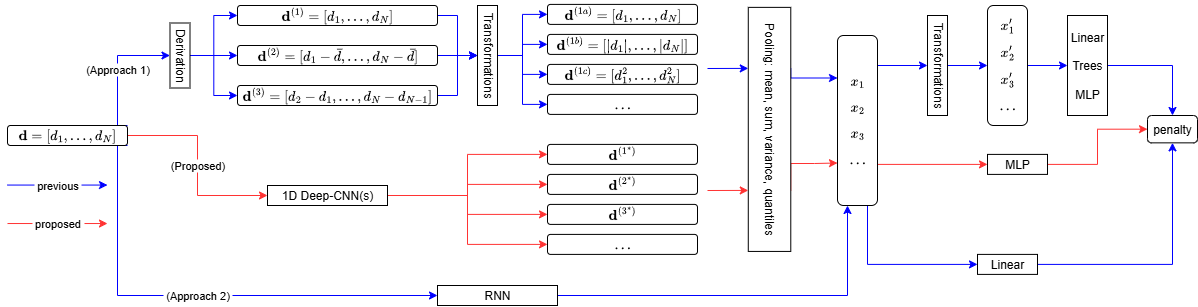

The diagram above was exported from draw.io. Its source (the exported page's mxGraphModel, read from the mxfile embedded in the PNG):
<mxGraphModel dx="2131" dy="626" grid="1" gridSize="10" guides="1" tooltips="1" connect="1" arrows="1" fold="1" page="1" pageScale="1" pageWidth="850" pageHeight="1100" math="1" shadow="0">
  <root>
    <mxCell id="0" />
    <mxCell id="1" parent="0" />
    <mxCell id="krHHmEK9by7D-JPgU3CQ-41" value="(Proposed)" style="edgeStyle=orthogonalEdgeStyle;rounded=0;orthogonalLoop=1;jettySize=auto;html=1;exitX=1;exitY=0.5;exitDx=0;exitDy=0;entryX=0;entryY=0.5;entryDx=0;entryDy=0;fillColor=#FF3333;strokeColor=#FF3333;" parent="1" source="krHHmEK9by7D-JPgU3CQ-4" target="krHHmEK9by7D-JPgU3CQ-31" edge="1">
      <mxGeometry relative="1" as="geometry" />
    </mxCell>
    <mxCell id="krHHmEK9by7D-JPgU3CQ-42" value="(Approach 1)" style="edgeStyle=orthogonalEdgeStyle;rounded=0;orthogonalLoop=1;jettySize=auto;html=1;exitX=1;exitY=0;exitDx=0;exitDy=0;entryX=0.5;entryY=1;entryDx=0;entryDy=0;strokeColor=#0000FF;" parent="1" source="krHHmEK9by7D-JPgU3CQ-4" target="krHHmEK9by7D-JPgU3CQ-9" edge="1">
      <mxGeometry relative="1" as="geometry">
        <Array as="points">
          <mxPoint x="70" y="200" />
          <mxPoint x="70" y="130" />
        </Array>
      </mxGeometry>
    </mxCell>
    <mxCell id="krHHmEK9by7D-JPgU3CQ-90" value="&amp;nbsp;(Approach 2)&amp;nbsp;" style="edgeStyle=orthogonalEdgeStyle;rounded=0;orthogonalLoop=1;jettySize=auto;html=1;exitX=1;exitY=1;exitDx=0;exitDy=0;entryX=0;entryY=0.5;entryDx=0;entryDy=0;strokeColor=#0000FF;" parent="1" source="krHHmEK9by7D-JPgU3CQ-4" target="krHHmEK9by7D-JPgU3CQ-89" edge="1">
      <mxGeometry relative="1" as="geometry">
        <Array as="points">
          <mxPoint x="70" y="220" />
          <mxPoint x="70" y="370" />
        </Array>
      </mxGeometry>
    </mxCell>
    <mxCell id="krHHmEK9by7D-JPgU3CQ-4" value="$$\mathbf{d} = [d_1, ..., d_N]$$" style="rounded=1;whiteSpace=wrap;html=1;" parent="1" vertex="1">
      <mxGeometry x="-40" y="200" width="120" height="20" as="geometry" />
    </mxCell>
    <mxCell id="krHHmEK9by7D-JPgU3CQ-48" style="edgeStyle=orthogonalEdgeStyle;rounded=0;orthogonalLoop=1;jettySize=auto;html=1;exitX=1;exitY=0.5;exitDx=0;exitDy=0;entryX=0.5;entryY=1;entryDx=0;entryDy=0;strokeColor=#0000FF;" parent="1" source="krHHmEK9by7D-JPgU3CQ-5" target="krHHmEK9by7D-JPgU3CQ-47" edge="1">
      <mxGeometry relative="1" as="geometry" />
    </mxCell>
    <mxCell id="krHHmEK9by7D-JPgU3CQ-5" value="$$\mathbf{d}^{(1)} = [d_1, ..., d_N]$$" style="rounded=1;whiteSpace=wrap;html=1;movable=1;resizable=1;rotatable=1;deletable=1;editable=1;locked=0;connectable=1;" parent="1" vertex="1">
      <mxGeometry x="190" y="80" width="200" height="20" as="geometry" />
    </mxCell>
    <mxCell id="krHHmEK9by7D-JPgU3CQ-49" style="edgeStyle=orthogonalEdgeStyle;rounded=0;orthogonalLoop=1;jettySize=auto;html=1;exitX=1;exitY=0.5;exitDx=0;exitDy=0;entryX=0.5;entryY=1;entryDx=0;entryDy=0;strokeColor=#0000FF;" parent="1" source="krHHmEK9by7D-JPgU3CQ-6" target="krHHmEK9by7D-JPgU3CQ-47" edge="1">
      <mxGeometry relative="1" as="geometry">
        <mxPoint x="520" y="129.66666666666674" as="targetPoint" />
      </mxGeometry>
    </mxCell>
    <mxCell id="krHHmEK9by7D-JPgU3CQ-6" value="$$\mathbf{d}^{(2)} = [d_1 - \bar{d}, ..., d_N- \bar{d}]$$" style="rounded=1;whiteSpace=wrap;html=1;" parent="1" vertex="1">
      <mxGeometry x="190" y="120" width="200" height="20" as="geometry" />
    </mxCell>
    <mxCell id="krHHmEK9by7D-JPgU3CQ-50" style="edgeStyle=orthogonalEdgeStyle;rounded=0;orthogonalLoop=1;jettySize=auto;html=1;exitX=1;exitY=0.5;exitDx=0;exitDy=0;entryX=0.5;entryY=1;entryDx=0;entryDy=0;strokeColor=#0000FF;" parent="1" source="krHHmEK9by7D-JPgU3CQ-7" target="krHHmEK9by7D-JPgU3CQ-47" edge="1">
      <mxGeometry relative="1" as="geometry" />
    </mxCell>
    <mxCell id="krHHmEK9by7D-JPgU3CQ-7" value="$$\mathbf{d}^{(3)} = [d_2 - d_1, ..., d_N - d_{N-1}]$$" style="rounded=1;whiteSpace=wrap;html=1;" parent="1" vertex="1">
      <mxGeometry x="190" y="160" width="200" height="20" as="geometry" />
    </mxCell>
    <mxCell id="krHHmEK9by7D-JPgU3CQ-43" style="edgeStyle=orthogonalEdgeStyle;rounded=0;orthogonalLoop=1;jettySize=auto;html=1;exitX=0.5;exitY=0;exitDx=0;exitDy=0;entryX=0;entryY=0.5;entryDx=0;entryDy=0;strokeColor=#0000FF;" parent="1" source="krHHmEK9by7D-JPgU3CQ-9" target="krHHmEK9by7D-JPgU3CQ-5" edge="1">
      <mxGeometry relative="1" as="geometry" />
    </mxCell>
    <mxCell id="krHHmEK9by7D-JPgU3CQ-44" style="edgeStyle=orthogonalEdgeStyle;rounded=0;orthogonalLoop=1;jettySize=auto;html=1;exitX=0.5;exitY=0;exitDx=0;exitDy=0;entryX=0;entryY=0.5;entryDx=0;entryDy=0;strokeColor=#0000FF;" parent="1" source="krHHmEK9by7D-JPgU3CQ-9" target="krHHmEK9by7D-JPgU3CQ-6" edge="1">
      <mxGeometry relative="1" as="geometry" />
    </mxCell>
    <mxCell id="krHHmEK9by7D-JPgU3CQ-45" style="edgeStyle=orthogonalEdgeStyle;rounded=0;orthogonalLoop=1;jettySize=auto;html=1;exitX=0.5;exitY=0;exitDx=0;exitDy=0;entryX=0;entryY=0.5;entryDx=0;entryDy=0;strokeColor=#0000FF;" parent="1" source="krHHmEK9by7D-JPgU3CQ-9" target="krHHmEK9by7D-JPgU3CQ-7" edge="1">
      <mxGeometry relative="1" as="geometry" />
    </mxCell>
    <mxCell id="krHHmEK9by7D-JPgU3CQ-9" value="Derivation" style="rounded=0;whiteSpace=wrap;html=1;rotation=90;" parent="1" vertex="1">
      <mxGeometry x="100" y="120" width="65" height="20" as="geometry" />
    </mxCell>
    <mxCell id="krHHmEK9by7D-JPgU3CQ-36" style="edgeStyle=orthogonalEdgeStyle;rounded=0;orthogonalLoop=1;jettySize=auto;html=1;exitX=1;exitY=0.5;exitDx=0;exitDy=0;entryX=0;entryY=0.5;entryDx=0;entryDy=0;strokeColor=#FF3333;" parent="1" source="krHHmEK9by7D-JPgU3CQ-31" target="krHHmEK9by7D-JPgU3CQ-32" edge="1">
      <mxGeometry relative="1" as="geometry" />
    </mxCell>
    <mxCell id="krHHmEK9by7D-JPgU3CQ-37" style="edgeStyle=orthogonalEdgeStyle;rounded=0;orthogonalLoop=1;jettySize=auto;html=1;exitX=1;exitY=0.5;exitDx=0;exitDy=0;entryX=0;entryY=0.5;entryDx=0;entryDy=0;strokeColor=#FF3333;" parent="1" source="krHHmEK9by7D-JPgU3CQ-31" target="krHHmEK9by7D-JPgU3CQ-33" edge="1">
      <mxGeometry relative="1" as="geometry" />
    </mxCell>
    <mxCell id="krHHmEK9by7D-JPgU3CQ-38" style="edgeStyle=orthogonalEdgeStyle;rounded=0;orthogonalLoop=1;jettySize=auto;html=1;exitX=1;exitY=0.5;exitDx=0;exitDy=0;entryX=0;entryY=0.5;entryDx=0;entryDy=0;strokeColor=#FF3333;" parent="1" source="krHHmEK9by7D-JPgU3CQ-31" target="krHHmEK9by7D-JPgU3CQ-34" edge="1">
      <mxGeometry relative="1" as="geometry" />
    </mxCell>
    <mxCell id="krHHmEK9by7D-JPgU3CQ-39" style="edgeStyle=orthogonalEdgeStyle;rounded=0;orthogonalLoop=1;jettySize=auto;html=1;exitX=1;exitY=0.5;exitDx=0;exitDy=0;entryX=0;entryY=0.5;entryDx=0;entryDy=0;strokeColor=#FF3333;" parent="1" source="krHHmEK9by7D-JPgU3CQ-31" target="krHHmEK9by7D-JPgU3CQ-35" edge="1">
      <mxGeometry relative="1" as="geometry" />
    </mxCell>
    <mxCell id="krHHmEK9by7D-JPgU3CQ-31" value="1D Deep-CNN(s)" style="rounded=0;whiteSpace=wrap;html=1;" parent="1" vertex="1">
      <mxGeometry x="220" y="260" width="120" height="20" as="geometry" />
    </mxCell>
    <mxCell id="krHHmEK9by7D-JPgU3CQ-32" value="$$\mathbf{d}^{(1^*)}$$" style="rounded=1;whiteSpace=wrap;html=1;movable=1;resizable=1;rotatable=1;deletable=1;editable=1;locked=0;connectable=1;" parent="1" vertex="1">
      <mxGeometry x="500" y="218.9" width="150" height="20" as="geometry" />
    </mxCell>
    <mxCell id="krHHmEK9by7D-JPgU3CQ-33" value="$$\mathbf{d}^{(2^*)}$$" style="rounded=1;whiteSpace=wrap;html=1;movable=1;resizable=1;rotatable=1;deletable=1;editable=1;locked=0;connectable=1;" parent="1" vertex="1">
      <mxGeometry x="500" y="248.9" width="150" height="20" as="geometry" />
    </mxCell>
    <mxCell id="krHHmEK9by7D-JPgU3CQ-34" value="$$\mathbf{d}^{(3^*)}$$" style="rounded=1;whiteSpace=wrap;html=1;movable=1;resizable=1;rotatable=1;deletable=1;editable=1;locked=0;connectable=1;" parent="1" vertex="1">
      <mxGeometry x="500" y="278.9" width="150" height="20" as="geometry" />
    </mxCell>
    <mxCell id="krHHmEK9by7D-JPgU3CQ-35" value="$$...$$" style="rounded=1;whiteSpace=wrap;html=1;movable=1;resizable=1;rotatable=1;deletable=1;editable=1;locked=0;connectable=1;" parent="1" vertex="1">
      <mxGeometry x="500" y="308.9" width="150" height="20" as="geometry" />
    </mxCell>
    <mxCell id="krHHmEK9by7D-JPgU3CQ-46" value="$$\mathbf{d}^{(1a)} = [d_1, ..., d_N]$$" style="rounded=1;whiteSpace=wrap;html=1;movable=1;resizable=1;rotatable=1;deletable=1;editable=1;locked=0;connectable=1;" parent="1" vertex="1">
      <mxGeometry x="500" y="78.9" width="150" height="20" as="geometry" />
    </mxCell>
    <mxCell id="krHHmEK9by7D-JPgU3CQ-54" style="edgeStyle=orthogonalEdgeStyle;rounded=0;orthogonalLoop=1;jettySize=auto;html=1;exitX=0.5;exitY=0;exitDx=0;exitDy=0;entryX=0;entryY=0.5;entryDx=0;entryDy=0;strokeColor=#0000FF;" parent="1" source="krHHmEK9by7D-JPgU3CQ-47" target="krHHmEK9by7D-JPgU3CQ-46" edge="1">
      <mxGeometry relative="1" as="geometry" />
    </mxCell>
    <mxCell id="krHHmEK9by7D-JPgU3CQ-55" style="edgeStyle=orthogonalEdgeStyle;rounded=0;orthogonalLoop=1;jettySize=auto;html=1;exitX=0.5;exitY=0;exitDx=0;exitDy=0;entryX=0;entryY=0.5;entryDx=0;entryDy=0;strokeColor=#0000FF;" parent="1" source="krHHmEK9by7D-JPgU3CQ-47" target="krHHmEK9by7D-JPgU3CQ-51" edge="1">
      <mxGeometry relative="1" as="geometry" />
    </mxCell>
    <mxCell id="krHHmEK9by7D-JPgU3CQ-56" style="edgeStyle=orthogonalEdgeStyle;rounded=0;orthogonalLoop=1;jettySize=auto;html=1;exitX=0.5;exitY=0;exitDx=0;exitDy=0;entryX=0;entryY=0.5;entryDx=0;entryDy=0;strokeColor=#0000FF;" parent="1" source="krHHmEK9by7D-JPgU3CQ-47" target="krHHmEK9by7D-JPgU3CQ-52" edge="1">
      <mxGeometry relative="1" as="geometry" />
    </mxCell>
    <mxCell id="krHHmEK9by7D-JPgU3CQ-57" style="edgeStyle=orthogonalEdgeStyle;rounded=0;orthogonalLoop=1;jettySize=auto;html=1;exitX=0.5;exitY=0;exitDx=0;exitDy=0;entryX=0;entryY=0.5;entryDx=0;entryDy=0;strokeColor=#0000FF;" parent="1" source="krHHmEK9by7D-JPgU3CQ-47" target="krHHmEK9by7D-JPgU3CQ-53" edge="1">
      <mxGeometry relative="1" as="geometry" />
    </mxCell>
    <mxCell id="krHHmEK9by7D-JPgU3CQ-47" value="Transformations" style="rounded=0;whiteSpace=wrap;html=1;rotation=90;" parent="1" vertex="1">
      <mxGeometry x="390" y="120" width="100" height="20" as="geometry" />
    </mxCell>
    <mxCell id="krHHmEK9by7D-JPgU3CQ-51" value="$$\mathbf{d}^{(1b)} = [|d_1|, ..., |d_N|]$$" style="rounded=1;whiteSpace=wrap;html=1;movable=1;resizable=1;rotatable=1;deletable=1;editable=1;locked=0;connectable=1;" parent="1" vertex="1">
      <mxGeometry x="500" y="108.9" width="150" height="20" as="geometry" />
    </mxCell>
    <mxCell id="krHHmEK9by7D-JPgU3CQ-52" value="$$\mathbf{d}^{(1c)} = [d_1^2, ..., d_N^2]$$" style="rounded=1;whiteSpace=wrap;html=1;movable=1;resizable=1;rotatable=1;deletable=1;editable=1;locked=0;connectable=1;" parent="1" vertex="1">
      <mxGeometry x="500" y="138.9" width="150" height="20" as="geometry" />
    </mxCell>
    <mxCell id="krHHmEK9by7D-JPgU3CQ-53" value="$$...$$" style="rounded=1;whiteSpace=wrap;html=1;movable=1;resizable=1;rotatable=1;deletable=1;editable=1;locked=0;connectable=1;" parent="1" vertex="1">
      <mxGeometry x="500" y="168.9" width="150" height="20" as="geometry" />
    </mxCell>
    <mxCell id="krHHmEK9by7D-JPgU3CQ-86" style="edgeStyle=orthogonalEdgeStyle;rounded=0;orthogonalLoop=1;jettySize=auto;html=1;exitX=0.25;exitY=0;exitDx=0;exitDy=0;entryX=0;entryY=0.25;entryDx=0;entryDy=0;strokeColor=#0000FF;" parent="1" source="krHHmEK9by7D-JPgU3CQ-58" target="krHHmEK9by7D-JPgU3CQ-63" edge="1">
      <mxGeometry relative="1" as="geometry">
        <Array as="points">
          <mxPoint x="743" y="153" />
        </Array>
      </mxGeometry>
    </mxCell>
    <mxCell id="krHHmEK9by7D-JPgU3CQ-87" style="edgeStyle=orthogonalEdgeStyle;rounded=0;orthogonalLoop=1;jettySize=auto;html=1;exitX=0.75;exitY=0;exitDx=0;exitDy=0;entryX=0;entryY=0.75;entryDx=0;entryDy=0;strokeColor=#FF3333;" parent="1" source="krHHmEK9by7D-JPgU3CQ-58" target="krHHmEK9by7D-JPgU3CQ-63" edge="1">
      <mxGeometry relative="1" as="geometry">
        <Array as="points">
          <mxPoint x="743" y="238" />
          <mxPoint x="767" y="238" />
        </Array>
      </mxGeometry>
    </mxCell>
    <mxCell id="krHHmEK9by7D-JPgU3CQ-58" value="Pooling: mean, sum, variance, quantiles" style="rounded=0;whiteSpace=wrap;html=1;rotation=90;" parent="1" vertex="1">
      <mxGeometry x="600" y="182.65" width="244.06" height="42.5" as="geometry" />
    </mxCell>
    <mxCell id="krHHmEK9by7D-JPgU3CQ-67" style="edgeStyle=orthogonalEdgeStyle;rounded=0;orthogonalLoop=1;jettySize=auto;html=1;exitX=1;exitY=0.25;exitDx=0;exitDy=0;entryX=0.5;entryY=1;entryDx=0;entryDy=0;strokeColor=#0000FF;" parent="1" source="krHHmEK9by7D-JPgU3CQ-63" target="krHHmEK9by7D-JPgU3CQ-65" edge="1">
      <mxGeometry relative="1" as="geometry">
        <mxPoint x="840" y="195" as="sourcePoint" />
        <Array as="points">
          <mxPoint x="830" y="140" />
        </Array>
      </mxGeometry>
    </mxCell>
    <mxCell id="krHHmEK9by7D-JPgU3CQ-68" style="edgeStyle=orthogonalEdgeStyle;rounded=0;orthogonalLoop=1;jettySize=auto;html=1;exitX=1;exitY=0.75;exitDx=0;exitDy=0;entryX=0;entryY=0.5;entryDx=0;entryDy=0;strokeColor=#FF3333;" parent="1" source="krHHmEK9by7D-JPgU3CQ-63" target="krHHmEK9by7D-JPgU3CQ-66" edge="1">
      <mxGeometry relative="1" as="geometry">
        <mxPoint x="840" y="195" as="sourcePoint" />
        <Array as="points">
          <mxPoint x="830" y="239" />
        </Array>
      </mxGeometry>
    </mxCell>
    <mxCell id="krHHmEK9by7D-JPgU3CQ-92" style="edgeStyle=orthogonalEdgeStyle;rounded=0;orthogonalLoop=1;jettySize=auto;html=1;exitX=0.75;exitY=1;exitDx=0;exitDy=0;entryX=0;entryY=0.5;entryDx=0;entryDy=0;strokeColor=#0000FF;" parent="1" source="krHHmEK9by7D-JPgU3CQ-63" target="krHHmEK9by7D-JPgU3CQ-93" edge="1">
      <mxGeometry relative="1" as="geometry">
        <mxPoint x="950" y="390" as="targetPoint" />
      </mxGeometry>
    </mxCell>
    <mxCell id="krHHmEK9by7D-JPgU3CQ-63" value="$$x_1$$&lt;div&gt;$$x_2$$&lt;/div&gt;&lt;div&gt;$$x_3$$&lt;/div&gt;&lt;div&gt;$$...$$&lt;/div&gt;" style="rounded=1;whiteSpace=wrap;html=1;" parent="1" vertex="1">
      <mxGeometry x="790" y="110" width="40" height="170" as="geometry" />
    </mxCell>
    <mxCell id="krHHmEK9by7D-JPgU3CQ-70" style="edgeStyle=orthogonalEdgeStyle;rounded=0;orthogonalLoop=1;jettySize=auto;html=1;exitX=0.5;exitY=0;exitDx=0;exitDy=0;entryX=0;entryY=0.5;entryDx=0;entryDy=0;strokeColor=#0000FF;" parent="1" source="krHHmEK9by7D-JPgU3CQ-65" target="krHHmEK9by7D-JPgU3CQ-69" edge="1">
      <mxGeometry relative="1" as="geometry" />
    </mxCell>
    <mxCell id="krHHmEK9by7D-JPgU3CQ-65" value="Transformations" style="rounded=0;whiteSpace=wrap;html=1;rotation=90;" parent="1" vertex="1">
      <mxGeometry x="840" y="130" width="100" height="20" as="geometry" />
    </mxCell>
    <mxCell id="krHHmEK9by7D-JPgU3CQ-78" style="edgeStyle=orthogonalEdgeStyle;rounded=0;orthogonalLoop=1;jettySize=auto;html=1;exitX=1;exitY=0.5;exitDx=0;exitDy=0;entryX=0;entryY=0.5;entryDx=0;entryDy=0;strokeColor=#FF3333;" parent="1" source="krHHmEK9by7D-JPgU3CQ-66" target="krHHmEK9by7D-JPgU3CQ-76" edge="1">
      <mxGeometry relative="1" as="geometry" />
    </mxCell>
    <mxCell id="krHHmEK9by7D-JPgU3CQ-66" value="MLP" style="rounded=0;whiteSpace=wrap;html=1;" parent="1" vertex="1">
      <mxGeometry x="940" y="228.9" width="60" height="20" as="geometry" />
    </mxCell>
    <mxCell id="krHHmEK9by7D-JPgU3CQ-73" style="edgeStyle=orthogonalEdgeStyle;rounded=0;orthogonalLoop=1;jettySize=auto;html=1;exitX=1;exitY=0.5;exitDx=0;exitDy=0;entryX=0;entryY=0.5;entryDx=0;entryDy=0;strokeColor=#0000FF;" parent="1" source="krHHmEK9by7D-JPgU3CQ-69" target="krHHmEK9by7D-JPgU3CQ-72" edge="1">
      <mxGeometry relative="1" as="geometry" />
    </mxCell>
    <mxCell id="krHHmEK9by7D-JPgU3CQ-69" value="$$x'_1$$&lt;div&gt;$$x'_2$$&lt;/div&gt;&lt;div&gt;$$x'_3$$&lt;/div&gt;&lt;div&gt;$$...$$&lt;/div&gt;" style="rounded=1;whiteSpace=wrap;html=1;" parent="1" vertex="1">
      <mxGeometry x="940" y="80" width="40" height="120" as="geometry" />
    </mxCell>
    <mxCell id="krHHmEK9by7D-JPgU3CQ-77" style="edgeStyle=orthogonalEdgeStyle;rounded=0;orthogonalLoop=1;jettySize=auto;html=1;exitX=1;exitY=0.5;exitDx=0;exitDy=0;entryX=0.5;entryY=0;entryDx=0;entryDy=0;strokeColor=#0000FF;" parent="1" source="krHHmEK9by7D-JPgU3CQ-72" target="krHHmEK9by7D-JPgU3CQ-76" edge="1">
      <mxGeometry relative="1" as="geometry" />
    </mxCell>
    <mxCell id="krHHmEK9by7D-JPgU3CQ-72" value="Linear&lt;div&gt;&lt;br&gt;&lt;div&gt;Trees&lt;/div&gt;&lt;div&gt;&lt;br&gt;&lt;/div&gt;&lt;div&gt;MLP&lt;/div&gt;&lt;/div&gt;" style="rounded=0;whiteSpace=wrap;html=1;" parent="1" vertex="1">
      <mxGeometry x="1020" y="90" width="40" height="100" as="geometry" />
    </mxCell>
    <mxCell id="krHHmEK9by7D-JPgU3CQ-76" value="penalty" style="rounded=1;whiteSpace=wrap;html=1;" parent="1" vertex="1">
      <mxGeometry x="1100" y="190" width="50" height="27.35" as="geometry" />
    </mxCell>
    <mxCell id="krHHmEK9by7D-JPgU3CQ-81" value="" style="endArrow=classic;html=1;rounded=0;entryX=0.75;entryY=1;entryDx=0;entryDy=0;strokeColor=#FF3333;" parent="1" target="krHHmEK9by7D-JPgU3CQ-58" edge="1">
      <mxGeometry width="50" height="50" relative="1" as="geometry">
        <mxPoint x="660" y="265" as="sourcePoint" />
        <mxPoint x="600" y="220" as="targetPoint" />
      </mxGeometry>
    </mxCell>
    <mxCell id="krHHmEK9by7D-JPgU3CQ-85" value="" style="endArrow=classic;html=1;rounded=0;entryX=0.25;entryY=1;entryDx=0;entryDy=0;strokeColor=#0000FF;" parent="1" target="krHHmEK9by7D-JPgU3CQ-58" edge="1">
      <mxGeometry width="50" height="50" relative="1" as="geometry">
        <mxPoint x="660" y="143" as="sourcePoint" />
        <mxPoint x="751" y="260" as="targetPoint" />
      </mxGeometry>
    </mxCell>
    <mxCell id="krHHmEK9by7D-JPgU3CQ-91" style="edgeStyle=orthogonalEdgeStyle;rounded=0;orthogonalLoop=1;jettySize=auto;html=1;exitX=1;exitY=0.5;exitDx=0;exitDy=0;entryX=0.25;entryY=1;entryDx=0;entryDy=0;strokeColor=#0000FF;" parent="1" source="krHHmEK9by7D-JPgU3CQ-89" target="krHHmEK9by7D-JPgU3CQ-63" edge="1">
      <mxGeometry relative="1" as="geometry" />
    </mxCell>
    <mxCell id="krHHmEK9by7D-JPgU3CQ-89" value="RNN" style="rounded=0;whiteSpace=wrap;html=1;" parent="1" vertex="1">
      <mxGeometry x="390" y="360" width="120" height="20" as="geometry" />
    </mxCell>
    <mxCell id="krHHmEK9by7D-JPgU3CQ-94" style="edgeStyle=orthogonalEdgeStyle;rounded=0;orthogonalLoop=1;jettySize=auto;html=1;exitX=1;exitY=0.5;exitDx=0;exitDy=0;entryX=0.5;entryY=1;entryDx=0;entryDy=0;strokeColor=#0000FF;" parent="1" source="krHHmEK9by7D-JPgU3CQ-93" target="krHHmEK9by7D-JPgU3CQ-76" edge="1">
      <mxGeometry relative="1" as="geometry" />
    </mxCell>
    <mxCell id="krHHmEK9by7D-JPgU3CQ-93" value="Linear" style="rounded=0;whiteSpace=wrap;html=1;" parent="1" vertex="1">
      <mxGeometry x="930" y="328.9" width="60" height="20" as="geometry" />
    </mxCell>
    <mxCell id="krHHmEK9by7D-JPgU3CQ-97" value="&amp;nbsp;previous&amp;nbsp;" style="endArrow=classic;html=1;rounded=0;strokeColor=#0000FF;" parent="1" edge="1">
      <mxGeometry width="50" height="50" relative="1" as="geometry">
        <mxPoint x="-40" y="259.56" as="sourcePoint" />
        <mxPoint x="60" y="259.56" as="targetPoint" />
      </mxGeometry>
    </mxCell>
    <mxCell id="krHHmEK9by7D-JPgU3CQ-98" value="&amp;nbsp;proposed&amp;nbsp;" style="endArrow=classic;html=1;rounded=0;strokeColor=#FF3333;" parent="1" edge="1">
      <mxGeometry width="50" height="50" relative="1" as="geometry">
        <mxPoint x="-40" y="298.03000000000003" as="sourcePoint" />
        <mxPoint x="60" y="298.03000000000003" as="targetPoint" />
      </mxGeometry>
    </mxCell>
  </root>
</mxGraphModel>